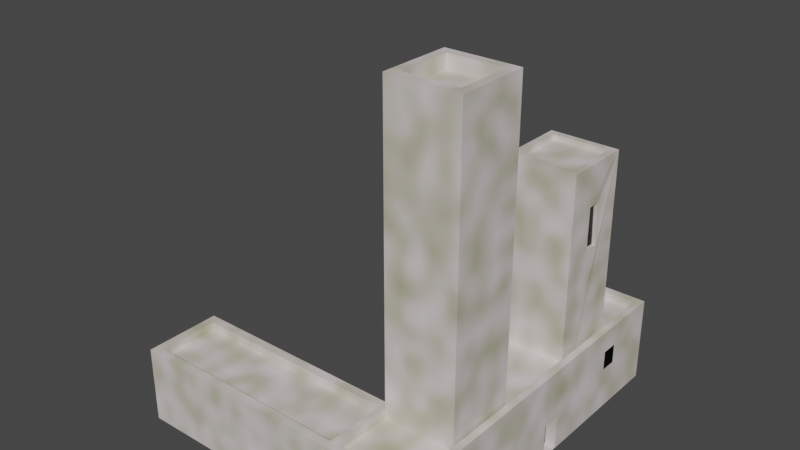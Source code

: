 # Source: arabian_house2.blend  (saved by Blender 3.3.6; exported with 4.5.12 LTS)
import bpy
from mathutils import Matrix  # noqa: F401  (used for matrix-valued properties, if any)

bpy.ops.wm.read_factory_settings(use_empty=True)
scene = bpy.context.scene
scene.name = 'Scene'

# ---- collections
col_collection = bpy.data.collections.new('Collection'); scene.collection.children.link(col_collection)

# ---- images (referenced by path relative to the original .blend; pixels are not part of the script)
import os
ASSET_DIR = os.environ.get("B2B_ASSET_DIR", "")  # directory of the original .blend (textures are referenced by path, not embedded)
HERE = os.path.dirname(os.path.abspath(__file__))  # packed textures are extracted next to this script under _unpacked/

def load_image(name, relpath, width, height, colorspace="sRGB"):
    """Load a texture the original file referenced (path relative to the .blend, or extracted next to this script)."""
    p = next((c for c in (os.path.join(HERE, relpath), os.path.join(ASSET_DIR, relpath)) if relpath and os.path.exists(c)), "")
    if p:
        img = bpy.data.images.load(p, check_existing=True)
        img.name = name
    else:  # same state as the original file: an image datablock whose file is absent (Cycles renders it pink)
        img = bpy.data.images.new(name, width, height)
        img.source = "FILE"
        img.filepath = "//" + (relpath or name)
    img.colorspace_settings.name = colorspace
    return img
img_arabianhousetile = load_image('ArabianHouseTile', 'ArabianHouseTile.png', 1024, 1024, 'sRGB')

# ---- materials (node trees are filled in below, after node groups)
mat_tilematerial = bpy.data.materials.new('TileMaterial')
mat_tilematerial.alpha_threshold = 0.0
mat_tilematerial.roughness = 0.5
mat_tilematerial.line_color = (0.0, 0.0, 0.0, 1.0)
mat_holematerial = bpy.data.materials.new('HoleMaterial')

# ---- material node trees
mat_tilematerial.use_nodes = True; mat_tilematerial.node_tree.nodes.clear()
_N = mat_tilematerial.node_tree.nodes; _L = mat_tilematerial.node_tree.links
n0 = _N.new('ShaderNodeOutputMaterial'); n0.name = 'Material Output'; n0.location = (371, 300)
n1 = _N.new('ShaderNodeBsdfPrincipled'); n1.name = 'Principled BSDF'; n1.location = (81, 300)
n1.distribution = 'GGX'
n1.subsurface_method = 'RANDOM_WALK_SKIN'
n1.inputs[3].default_value = 1.45
n1.inputs[27].default_value = (0.0, 0.0, 0.0, 1.0)
n1.inputs[28].default_value = 1.0
n2 = _N.new('ShaderNodeTexNoise'); n2.name = 'Noise Texture'; n2.location = (-604, 191)
n2.inputs[2].default_value = 15.0
n2.inputs[3].default_value = 0.3
n2.inputs[4].default_value = 0.0
n3 = _N.new('ShaderNodeValToRGB'); n3.name = 'ColorRamp'; n3.location = (-294, 209)
while len(n3.color_ramp.elements) > 1: n3.color_ramp.elements.remove(n3.color_ramp.elements[-1])
n3.color_ramp.elements[0].position = 0.1045; n3.color_ramp.elements[0].color = (0.3988, 0.3955, 0.2228, 1.0)
_e = n3.color_ramp.elements.new(1.0); _e.color = (1.0, 0.8761, 0.9681, 1.0)
n4 = _N.new('ShaderNodeTexImage'); n4.name = 'Image Texture'; n4.location = (504, 105)
n4.image = img_arabianhousetile
_L.new(n1.outputs[0], n0.inputs[0])
_L.new(n3.outputs[0], n1.inputs[0])
_L.new(n2.outputs[1], n3.inputs[0])
n0.is_active_output = True
mat_holematerial.use_nodes = True; mat_holematerial.node_tree.nodes.clear()
_N = mat_holematerial.node_tree.nodes; _L = mat_holematerial.node_tree.links
n0 = _N.new('ShaderNodeBsdfPrincipled'); n0.name = 'Principled BSDF'; n0.location = (10, 300)
n0.distribution = 'GGX'
n0.subsurface_method = 'RANDOM_WALK_SKIN'
n0.inputs[0].default_value = (0.0, 0.0, 0.0, 1.0)
n0.inputs[3].default_value = 1.45
n0.inputs[27].default_value = (0.0, 0.0, 0.0, 1.0)
n0.inputs[28].default_value = 1.0
n1 = _N.new('ShaderNodeOutputMaterial'); n1.name = 'Material Output'; n1.location = (300, 300)
n2 = _N.new('ShaderNodeTexImage'); n2.name = 'Image Texture'; n2.location = (410, 158)
n2.image = img_arabianhousetile
_L.new(n0.outputs[0], n1.inputs[0])
n1.is_active_output = True

# ---- world
world_world = bpy.data.worlds.new('World'); scene.world = world_world
world_world.use_nodes = True; world_world.node_tree.nodes.clear()
_N = world_world.node_tree.nodes; _L = world_world.node_tree.links
n0 = _N.new('ShaderNodeOutputWorld'); n0.name = 'World Output'; n0.location = (300, 300)
n1 = _N.new('ShaderNodeBackground'); n1.name = 'Background'; n1.location = (10, 300)
n1.inputs[0].default_value = (0.05088, 0.05088, 0.05088, 1.0)
_L.new(n1.outputs[0], n0.inputs[0])
n0.is_active_output = True
world_world.color = (0.05088, 0.05088, 0.05088)
world_world.use_sun_shadow = False
world_world.sun_shadow_jitter_overblur = 0.0

# ---- meshes
me_cube = bpy.data.meshes.new('Cube')
me_cube.from_pydata([(0.5327, 1.347, 4.178), (0.776, 1.76, -0.6515), (0.5327, -0.4856, 4.178), (0.7941, -0.747, -1.066), (-6.774, 1.347, 4.178), (-7.015, 1.653, -1.081), (-6.774, -0.4856, 4.178), (-7.035, -0.747, -1.066), (-0.0222, -1.072, -0.839), (0.1895, -0.8604, 5.04), (-0.0222, 9.882, -0.839), (0.1895, 9.671, 5.04), (2.619, -1.072, -0.839), (2.407, -0.8604, 5.04), (2.619, 9.882, -0.839), (2.407, 9.671, 5.04), (0.197, 5.907, -0.4061), (0.4055, 6.116, 17.05), (0.197, 8.005, -0.4061), (0.4055, 7.796, 17.05), (2.295, 5.907, -0.4061), (2.086, 6.116, 17.05), (2.295, 8.005, -0.4061), (2.086, 7.796, 17.05), (0.1664, 0.9693, 1.504), (0.432, 1.235, 24.99), (0.1664, 3.147, 1.504), (0.432, 2.882, 24.99), (2.344, 0.9693, 1.504), (2.079, 1.235, 24.99), (2.344, 3.147, 1.504), (2.079, 2.882, 24.99), (-7.035, 1.609, 4.178), (0.7941, 1.609, 4.178), (0.7941, -0.747, 4.178), (-7.035, -0.747, 4.178), (-6.774, 1.347, 2.693), (0.5327, 1.347, 2.693), (0.5327, -0.4856, 2.693), (-6.774, -0.4856, 2.693), (-6.774, 1.347, 3.629), (0.5327, 1.347, 3.629), (0.5327, -0.4856, 3.629), (-6.774, -0.4856, 3.629), (-0.0222, -1.072, 5.04), (-0.0222, 9.882, 5.04), (2.619, 9.882, 5.04), (2.619, -1.072, 5.04), (0.1895, -0.8604, 4.052), (0.1895, 9.671, 4.052), (2.407, 9.671, 4.052), (2.407, -0.8604, 4.052), (0.1895, -0.8604, 4.464), (0.1895, 9.671, 4.464), (2.407, 9.671, 4.464), (2.407, -0.8604, 4.464), (0.1664, 0.9693, 24.99), (0.1664, 3.147, 24.99), (2.344, 3.147, 24.99), (2.344, 0.9693, 24.99), (0.432, 1.235, 23.64), (0.432, 2.882, 23.64), (2.079, 2.882, 23.64), (2.079, 1.235, 23.64), (0.432, 1.235, 24.1), (0.432, 2.882, 24.1), (2.079, 2.882, 24.1), (2.079, 1.235, 24.1), (0.197, 5.907, 17.05), (0.197, 8.005, 17.05), (2.295, 8.005, 17.05), (2.295, 5.907, 17.05), (0.4055, 6.116, 16.62), (0.4055, 7.796, 16.62), (2.086, 7.796, 16.62), (2.086, 6.116, 16.62), (0.4055, 6.116, 16.72), (0.4055, 7.796, 16.72), (2.086, 7.796, 16.72), (2.086, 6.116, 16.72), (2.619, 4.747, -0.7726), (2.619, 5.326, -0.7726), (2.619, 4.747, 1.55), (2.619, 5.326, 1.55), (2.619, 4.681, -0.839), (2.619, 5.393, -0.839), (2.619, 4.681, 1.617), (2.619, 5.393, 1.617), (2.296, 4.747, -0.7726), (2.296, 5.326, -0.7726), (2.296, 4.747, 1.55), (2.296, 5.326, 1.55), (2.619, 1.318, 3.108), (2.619, 1.318, 0.9368), (2.619, 2.371, 0.923), (2.619, 2.367, 3.078), (2.619, 7.784, 2.229), (2.619, 7.784, 3.452), (2.619, 8.194, 3.452), (2.619, 8.194, 2.21), (-3.707, 1.629, 1.779), (-3.707, 1.621, 2.75), (-4.031, 1.621, 2.75), (-4.031, 1.63, 1.762), (-0.0222, 5.843, 2.113), (-0.0222, 5.843, 3.387), (-0.0222, 5.331, 3.387), (-0.0222, 5.331, 2.084), (0.1664, 2.338, 21.26), (0.1664, 2.338, 19.22), (0.1664, 1.821, 19.22), (0.1664, 1.799, 21.3), (0.197, 6.51, 10.63), (0.197, 6.542, 12.94), (0.197, 7.158, 12.98), (0.197, 7.136, 10.63), (2.294, 6.747, 14.31), (2.293, 6.747, 11.51), (2.311, 7.16, 11.48), (2.264, 7.182, 14.3), (2.619, 1.237, 3.191), (2.619, 1.237, 0.8567), (2.619, 2.453, 0.8408), (2.619, 2.448, 3.156), (2.482, 1.318, 3.108), (2.482, 1.318, 0.9368), (2.482, 2.371, 0.923), (2.482, 2.367, 3.078), (2.295, 6.685, 14.37), (2.295, 6.685, 11.45), (2.31, 7.222, 11.41), (2.263, 7.245, 14.36), (2.18, 6.746, 14.31), (2.179, 6.746, 11.5), (2.197, 7.159, 11.47), (2.15, 7.18, 14.3), (-0.0222, 5.911, 2.049), (-0.0222, 5.911, 3.454), (-0.0222, 5.263, 3.454), (-0.0222, 5.263, 2.013), (0.06385, 5.843, 2.113), (0.06385, 5.843, 3.387), (0.06385, 5.331, 3.387), (0.06385, 5.331, 2.084), (0.197, 6.438, 10.56), (0.197, 6.471, 13.01), (0.197, 7.23, 13.05), (0.197, 7.207, 10.56), (0.3608, 6.51, 10.63), (0.3608, 6.542, 12.94), (0.3608, 7.158, 12.98), (0.3608, 7.136, 10.63), (0.1664, 2.382, 21.3), (0.1664, 2.382, 19.17), (0.1664, 1.777, 19.17), (0.1664, 1.753, 21.35), (0.3897, 2.338, 21.26), (0.3897, 2.338, 19.22), (0.3897, 1.821, 19.22), (0.3897, 1.799, 21.3), (-3.627, 1.63, 1.703), (-3.627, 1.62, 2.829), (-4.111, 1.62, 2.829), (-4.111, 1.631, 1.678), (-3.707, 1.551, 1.775), (-3.707, 1.543, 2.746), (-4.031, 1.542, 2.746), (-4.031, 1.552, 1.759), (2.619, 7.731, 2.179), (2.619, 7.731, 3.505), (2.619, 8.248, 3.505), (2.619, 8.248, 2.154), (2.367, 7.784, 2.229), (2.367, 7.784, 3.452), (2.367, 8.194, 3.452), (2.367, 8.194, 2.21)], [], [(1, 33, 34, 3), (5, 1, 3, 7), (3, 34, 35, 7), (5, 32, 162, 163, 160, 1), (2, 0, 37, 38), (7, 35, 32, 5), (8, 44, 138, 139, 136, 10), (10, 45, 46, 14), (14, 46, 170, 171, 168, 123, 122, 86, 87, 85), (12, 47, 44, 8), (10, 14, 85, 84, 12, 8), (13, 15, 50, 51), (16, 68, 145, 144, 147, 69, 18), (18, 69, 70, 22), (22, 70, 131, 130, 129, 71, 20), (20, 71, 68, 16), (18, 22, 20, 16), (21, 23, 74, 75), (24, 56, 155, 154, 153, 57, 26), (26, 57, 58, 30), (30, 58, 59, 28), (28, 59, 56, 24), (26, 30, 28, 24), (25, 29, 63, 60), (4, 0, 33, 32), (2, 6, 35, 34), (0, 2, 34, 33), (6, 4, 32, 35), (37, 36, 40, 41), (0, 4, 36, 37), (4, 6, 39, 36), (6, 2, 38, 39), (41, 40, 43, 42), (36, 39, 43, 40), (39, 38, 42, 43), (38, 37, 41, 42), (9, 11, 45, 44), (11, 15, 46, 45), (15, 13, 47, 46), (13, 9, 44, 47), (49, 48, 52, 53), (11, 9, 48, 49), (9, 13, 51, 48), (15, 11, 49, 50), (54, 53, 52, 55), (48, 51, 55, 52), (50, 49, 53, 54), (51, 50, 54, 55), (25, 27, 57, 56), (27, 31, 58, 57), (31, 29, 59, 58), (29, 25, 56, 59), (63, 62, 66, 67), (31, 27, 61, 62), (29, 31, 62, 63), (27, 25, 60, 61), (66, 65, 64, 67), (61, 60, 64, 65), (60, 63, 67, 64), (62, 61, 65, 66), (17, 19, 69, 68), (19, 23, 70, 69), (23, 21, 71, 70), (21, 17, 68, 71), (72, 75, 79, 76), (19, 17, 72, 73), (17, 21, 75, 72), (23, 19, 73, 74), (78, 77, 76, 79), (74, 73, 77, 78), (75, 74, 78, 79), (73, 72, 76, 77), (83, 82, 90, 91), (81, 80, 84, 85), (80, 82, 86, 84), (82, 83, 87, 86), (83, 81, 85, 87), (89, 91, 90, 88), (80, 81, 89, 88), (81, 83, 91, 89), (82, 80, 88, 90), (86, 122, 121, 120, 47, 12, 84), (95, 92, 124, 127), (123, 168, 169, 170, 46, 47, 120), (99, 98, 174, 175), (1, 160, 161, 162, 32, 33), (103, 102, 166, 167), (10, 136, 137, 138, 44, 45), (107, 106, 142, 143), (57, 153, 152, 155, 56), (111, 108, 156, 159), (69, 147, 146, 145, 68), (115, 112, 148, 151), (71, 129, 128, 131, 70), (119, 116, 132, 135), (93, 92, 120, 121), (94, 93, 121, 122), (95, 94, 122, 123), (92, 95, 123, 120), (125, 126, 127, 124), (93, 94, 126, 125), (94, 95, 127, 126), (92, 93, 125, 124), (117, 116, 128, 129), (118, 117, 129, 130), (119, 118, 130, 131), (116, 119, 131, 128), (132, 133, 134, 135), (117, 118, 134, 133), (118, 119, 135, 134), (116, 117, 133, 132), (104, 105, 137, 136), (105, 106, 138, 137), (106, 107, 139, 138), (107, 104, 136, 139), (141, 140, 143, 142), (105, 104, 140, 141), (104, 107, 143, 140), (106, 105, 141, 142), (113, 112, 144, 145), (114, 113, 145, 146), (115, 114, 146, 147), (112, 115, 147, 144), (150, 151, 148, 149), (113, 114, 150, 149), (114, 115, 151, 150), (112, 113, 149, 148), (109, 108, 152, 153), (110, 109, 153, 154), (111, 110, 154, 155), (108, 111, 155, 152), (156, 157, 158, 159), (109, 110, 158, 157), (110, 111, 159, 158), (108, 109, 157, 156), (100, 101, 161, 160), (101, 102, 162, 161), (102, 103, 163, 162), (103, 100, 160, 163), (165, 164, 167, 166), (101, 100, 164, 165), (100, 103, 167, 164), (102, 101, 165, 166), (96, 97, 169, 168), (97, 98, 170, 169), (98, 99, 171, 170), (99, 96, 168, 171), (173, 172, 175, 174), (97, 96, 172, 173), (96, 99, 175, 172), (98, 97, 173, 174)])
me_cube.polygons.foreach_set('material_index', [0, 0, 0, 0, 0, 0, 0, 0, 0, 0, 0, 0, 0, 0, 0, 0, 0, 0, 0, 0, 0, 0, 0, 0, 0, 0, 0, 0, 0, 0, 0, 0, 0, 0, 0, 0, 0, 0, 0, 0, 0, 0, 0, 0, 0, 0, 0, 0, 0, 0, 0, 0, 0, 0, 0, 0, 0, 0, 0, 0, 0, 0, 0, 0, 0, 0, 0, 0, 0, 0, 0, 0, 0, 0, 0, 0, 0, 1, 0, 0, 0, 0, 0, 0, 1, 0, 0, 0, 0, 0, 0, 0, 0, 0, 0, 0, 0, 0, 0, 1, 0, 0, 0, 0, 0, 0, 0, 1, 0, 0, 0, 0, 0, 0, 0, 1, 0, 0, 0, 0, 0, 0, 0, 1, 0, 0, 0, 0, 0, 0, 0, 1, 0, 0, 0, 0, 0, 0, 0, 1, 0, 0, 0, 1, 1, 1, 1, 1, 1, 1, 1])
_uv = me_cube.uv_layers.new(name='UVMap')
_uv.uv.foreach_set('vector', [0.3719, 0.8956, 0.3767, 0.7428, 0.4512, 0.7428, 0.4512, 0.9087, 0.07748, 0.5952, 0.07935, 0.8418, 0.0, 0.8418, 0.001565, 0.5941, 0.186, 0.3465, 0.3518, 0.3465, 0.3518, 0.5941, 0.186, 0.5941, 0.0, 0.3471, 0.1663, 0.3465, 0.1237, 0.439, 0.08729, 0.439, 0.08808, 0.4543, 0.01358, 0.5936, 0.5741, 0.7428, 0.5741, 0.8008, 0.5271, 0.8008, 0.5271, 0.7428, 0.5271, 0.7433, 0.5271, 0.9092, 0.4526, 0.9092, 0.4512, 0.7428, 0.186, 0.3465, 0.0, 0.3465, 0.05016, 0.1461, 0.09574, 0.1461, 0.0946, 0.1256, 0.186, 0.0, 0.2374, 0.7801, 0.2374, 0.5941, 0.3209, 0.5941, 0.3209, 0.7801, 0.186, 0.0, 0.3719, 0.0, 0.3233, 0.0517, 0.2806, 0.0517, 0.2814, 0.06806, 0.3123, 0.2352, 0.2391, 0.235, 0.2636, 0.1645, 0.2636, 0.142, 0.186, 0.142, 0.1539, 0.7801, 0.1539, 0.5941, 0.2374, 0.5941, 0.2374, 0.7801, 0.731, 0.5521, 0.8145, 0.5521, 0.8145, 0.6941, 0.8145, 0.7166, 0.8145, 0.8986, 0.731, 0.8986, 0.9427, 0.8852, 0.9427, 0.5521, 0.9739, 0.5521, 0.9739, 0.8852, 0.7138, 0.0, 0.7138, 0.5521, 0.696, 0.4242, 0.697, 0.3469, 0.6727, 0.3469, 0.6475, 0.5521, 0.6475, 0.0, 0.8465, 0.5521, 0.8465, 0.0, 0.9129, 0.0, 0.9129, 0.5521, 0.7802, 0.5521, 0.7802, 0.0, 0.8042, 0.08493, 0.8049, 0.1784, 0.8219, 0.1771, 0.8465, 0.0, 0.8465, 0.5521, 0.7138, 0.5521, 0.7138, 0.0, 0.7802, 0.0, 0.7802, 0.5521, 1.49e-08, 0.8418, 0.06635, 0.8418, 0.06635, 0.9081, 0.0, 0.9081, 0.9231, 0.5154, 0.9231, 0.4622, 0.9366, 0.4622, 0.9366, 0.5154, 0.4408, 0.0, 0.4408, 0.7428, 0.416, 0.6278, 0.4153, 0.5589, 0.3961, 0.5589, 0.3719, 0.7428, 0.3719, 0.0, 0.5786, 0.7428, 0.5786, 0.0, 0.6475, 0.0, 0.6475, 0.7428, 0.5097, 0.7428, 0.5097, 0.0, 0.5786, 0.0, 0.5786, 0.7428, 0.4408, 0.7428, 0.4408, 0.0, 0.5097, 0.0, 0.5097, 0.7428, 0.1539, 0.7801, 0.2227, 0.7801, 0.2227, 0.849, 0.1539, 0.849, 0.9272, 0.8353, 0.9272, 0.8874, 0.8847, 0.8874, 0.8847, 0.8353, 0.08762, 0.6024, 0.08762, 0.8335, 0.07935, 0.8418, 0.07935, 0.5941, 0.1456, 0.8335, 0.1456, 0.6024, 0.1539, 0.5941, 0.1539, 0.8418, 0.08762, 0.8335, 0.1456, 0.8335, 0.1539, 0.8418, 0.07935, 0.8418, 0.1456, 0.6024, 0.08762, 0.6024, 0.07935, 0.5941, 0.1539, 0.5941, 0.5786, 0.9739, 0.5786, 0.7428, 0.6082, 0.7428, 0.6082, 0.9739, 0.3209, 0.8252, 0.3209, 0.5941, 0.3679, 0.5941, 0.3679, 0.8252, 0.5271, 0.8588, 0.5271, 0.8008, 0.5741, 0.8008, 0.5741, 0.8588, 0.9598, 0.0, 0.9598, 0.2311, 0.9129, 0.2311, 0.9129, 0.0, 0.8847, 0.7832, 0.8847, 0.5521, 0.9427, 0.5521, 0.9427, 0.7832, 0.2799, 0.9069, 0.2799, 0.849, 0.3095, 0.849, 0.3095, 0.9069, 0.9129, 0.4622, 0.9129, 0.2311, 0.9425, 0.2311, 0.9425, 0.4622, 0.3147, 0.9364, 0.3147, 0.8784, 0.3443, 0.8784, 0.3443, 0.9364, 0.7243, 0.8919, 0.7243, 0.5588, 0.731, 0.5521, 0.731, 0.8986, 0.7243, 0.5588, 0.6541, 0.5588, 0.6475, 0.5521, 0.731, 0.5521, 0.6541, 0.5588, 0.6541, 0.8919, 0.6475, 0.8986, 0.6475, 0.5521, 0.6541, 0.8919, 0.7243, 0.8919, 0.731, 0.8986, 0.6475, 0.8986, 0.9739, 0.8852, 0.9739, 0.5521, 0.987, 0.5521, 0.987, 0.8852, 0.9911, 0.0, 0.9911, 0.3331, 0.9598, 0.3331, 0.9598, 0.0, 0.2372, 0.849, 0.2372, 0.9191, 0.2059, 0.9191, 0.2059, 0.849, 0.6394, 0.8119, 0.6394, 0.8821, 0.6082, 0.8821, 0.6082, 0.8119, 0.8847, 0.8852, 0.8145, 0.8852, 0.8145, 0.5521, 0.8847, 0.5521, 0.3518, 0.5569, 0.3518, 0.4868, 0.3649, 0.4868, 0.3649, 0.5569, 0.1663, 0.5797, 0.1663, 0.5095, 0.1794, 0.5095, 0.1794, 0.5797, 0.987, 0.8852, 0.987, 0.5521, 1.0, 0.5521, 1.0, 0.8852, 0.2458, 0.7885, 0.2458, 0.8406, 0.2374, 0.849, 0.2374, 0.7801, 0.2458, 0.8406, 0.2979, 0.8406, 0.3063, 0.849, 0.2374, 0.849, 0.2979, 0.8406, 0.2979, 0.7885, 0.3063, 0.7801, 0.3063, 0.849, 0.2979, 0.7885, 0.2458, 0.7885, 0.2374, 0.7801, 0.3063, 0.7801, 0.6224, 0.9342, 0.6224, 0.8821, 0.6367, 0.8821, 0.6367, 0.9342, 0.5696, 0.8588, 0.5696, 0.9109, 0.5271, 0.9109, 0.5271, 0.8588, 0.2374, 0.901, 0.2374, 0.849, 0.2799, 0.849, 0.2799, 0.901, 0.9272, 0.7832, 0.9272, 0.8353, 0.8847, 0.8353, 0.8847, 0.7832, 0.1539, 0.849, 0.2059, 0.849, 0.2059, 0.9011, 0.1539, 0.9011, 0.237, 0.7801, 0.237, 0.8322, 0.2227, 0.8322, 0.2227, 0.7801, 0.6082, 0.9342, 0.6082, 0.8821, 0.6224, 0.8821, 0.6224, 0.9342, 0.3443, 0.9305, 0.3443, 0.8784, 0.3586, 0.8784, 0.3586, 0.9305, 0.1391, 0.9015, 0.1391, 0.8484, 0.1457, 0.8418, 0.1457, 0.9081, 0.1391, 0.8484, 0.08594, 0.8484, 0.07935, 0.8418, 0.1457, 0.8418, 0.08594, 0.8484, 0.08594, 0.9015, 0.07935, 0.9081, 0.07935, 0.8418, 0.08594, 0.9015, 0.1391, 0.9015, 0.1457, 0.9081, 0.07935, 0.9081, 0.3712, 0.7361, 0.3712, 0.7893, 0.3679, 0.7893, 0.3679, 0.7361, 0.8417, 0.8852, 0.8417, 0.9384, 0.8281, 0.9384, 0.8281, 0.8852, 0.8552, 0.8852, 0.8552, 0.9384, 0.8417, 0.9384, 0.8417, 0.8852, 0.8145, 0.9384, 0.8145, 0.8852, 0.8281, 0.8852, 0.8281, 0.9384, 0.3147, 0.8252, 0.3679, 0.8252, 0.3679, 0.8784, 0.3147, 0.8784, 0.3679, 0.8425, 0.3679, 0.7893, 0.3712, 0.7893, 0.3712, 0.8425, 0.3115, 0.8784, 0.3115, 0.8252, 0.3147, 0.8252, 0.3147, 0.8784, 0.3712, 0.683, 0.3712, 0.7361, 0.3679, 0.7361, 0.3679, 0.683, 0.8816, 0.8852, 0.8816, 0.9035, 0.8714, 0.9035, 0.8714, 0.8852, 0.1881, 0.1441, 0.1881, 0.1624, 0.186, 0.1645, 0.186, 0.142, 0.1881, 0.1624, 0.2615, 0.1624, 0.2636, 0.1645, 0.186, 0.1645, 0.2615, 0.1624, 0.2615, 0.1441, 0.2636, 0.142, 0.2636, 0.1645, 0.2615, 0.1441, 0.1881, 0.1441, 0.186, 0.142, 0.2636, 0.142, 0.1663, 0.42, 0.1663, 0.3465, 0.1847, 0.3465, 0.1847, 0.42, 0.3688, 0.8784, 0.3688, 0.8967, 0.3586, 0.8967, 0.3586, 0.8784, 0.06635, 0.9152, 0.06635, 0.8418, 0.07657, 0.8418, 0.07657, 0.9152, 0.9231, 0.4622, 0.9231, 0.5357, 0.9129, 0.5357, 0.9129, 0.4622, 0.2636, 0.1645, 0.2391, 0.235, 0.2396, 0.2735, 0.3134, 0.2735, 0.3719, 0.3465, 0.186, 0.3465, 0.186, 0.1645, 0.5786, 0.811, 0.5786, 0.8442, 0.5742, 0.8442, 0.5742, 0.811, 0.3123, 0.2352, 0.2814, 0.06806, 0.3233, 0.06806, 0.3233, 0.0517, 0.3719, 0.0, 0.3719, 0.3465, 0.3134, 0.2735, 0.5776, 0.8588, 0.5776, 0.8981, 0.5696, 0.8981, 0.5696, 0.8588, 0.01358, 0.5936, 0.08808, 0.4543, 0.1237, 0.4543, 0.1237, 0.439, 0.1663, 0.3465, 0.1663, 0.5941, 0.3649, 0.557, 0.3649, 0.5882, 0.3624, 0.5881, 0.3624, 0.5569, 0.186, 0.0, 0.0946, 0.1256, 0.05016, 0.1256, 0.05016, 0.1461, 0.0, 0.3465, 0.0, 0.0, 0.3689, 0.462, 0.3689, 0.4208, 0.3716, 0.4208, 0.3716, 0.462, 0.3719, 0.7428, 0.3961, 0.5589, 0.3961, 0.6262, 0.416, 0.6278, 0.4408, 0.7428, 0.8847, 0.9044, 0.8847, 0.8874, 0.8918, 0.8874, 0.8918, 0.9044, 0.6475, 0.5521, 0.6727, 0.3469, 0.672, 0.4257, 0.696, 0.4242, 0.7138, 0.5521, 0.3096, 0.8982, 0.3096, 0.8784, 0.3147, 0.8784, 0.3147, 0.8982, 0.8465, 0.0, 0.8219, 0.1771, 0.8219, 0.08458, 0.8042, 0.08493, 0.7802, 0.0, 0.1779, 0.5799, 0.1779, 0.5937, 0.1743, 0.5935, 0.1743, 0.5797, 0.2421, 0.2709, 0.3108, 0.2709, 0.3134, 0.2735, 0.2396, 0.2735, 0.2417, 0.2376, 0.2421, 0.2709, 0.2396, 0.2735, 0.2391, 0.235, 0.3098, 0.2377, 0.2417, 0.2376, 0.2391, 0.235, 0.3123, 0.2352, 0.3108, 0.2709, 0.3098, 0.2377, 0.3123, 0.2352, 0.3134, 0.2735, 0.6415, 0.8115, 0.6082, 0.8119, 0.6083, 0.7438, 0.6415, 0.7428, 0.3692, 0.5597, 0.3692, 0.593, 0.3649, 0.593, 0.3649, 0.5597, 0.5786, 0.7428, 0.5786, 0.811, 0.5742, 0.811, 0.5742, 0.7428, 0.6458, 0.7428, 0.6458, 0.8115, 0.6415, 0.8115, 0.6415, 0.7428, 0.8199, 0.1753, 0.8199, 0.0866, 0.8219, 0.08458, 0.8219, 0.1771, 0.8069, 0.1763, 0.8199, 0.1753, 0.8219, 0.1771, 0.8049, 0.1784, 0.8062, 0.08687, 0.8069, 0.1763, 0.8049, 0.1784, 0.8042, 0.08493, 0.8199, 0.0866, 0.8062, 0.08687, 0.8042, 0.08493, 0.8219, 0.08458, 0.1663, 0.5095, 0.167, 0.4208, 0.1801, 0.42, 0.1801, 0.5094, 0.3099, 0.8196, 0.3099, 0.8326, 0.3063, 0.8324, 0.3063, 0.8194, 0.1837, 0.4942, 0.1837, 0.5836, 0.1801, 0.5835, 0.1801, 0.4941, 0.3715, 0.5941, 0.3715, 0.6828, 0.3679, 0.683, 0.3679, 0.5943, 0.09258, 0.1278, 0.0523, 0.1278, 0.05016, 0.1256, 0.0946, 0.1256, 0.0523, 0.1278, 0.0523, 0.144, 0.05016, 0.1461, 0.05016, 0.1256, 0.0523, 0.144, 0.09348, 0.144, 0.09574, 0.1461, 0.05016, 0.1461, 0.09348, 0.144, 0.09258, 0.1278, 0.0946, 0.1256, 0.09574, 0.1461, 0.8552, 0.9264, 0.8552, 0.8861, 0.8714, 0.8852, 0.8714, 0.9264, 0.07657, 0.882, 0.07657, 0.8418, 0.0793, 0.8418, 0.0793, 0.882, 0.2325, 0.8322, 0.2325, 0.8484, 0.2298, 0.8484, 0.2298, 0.8322, 0.3689, 0.4782, 0.3689, 0.462, 0.3716, 0.462, 0.3716, 0.4782, 0.6937, 0.4221, 0.6947, 0.3492, 0.697, 0.3469, 0.696, 0.4242, 0.6742, 0.4233, 0.6937, 0.4221, 0.696, 0.4242, 0.672, 0.4257, 0.6749, 0.3492, 0.6742, 0.4233, 0.672, 0.4257, 0.6727, 0.3469, 0.6947, 0.3492, 0.6749, 0.3492, 0.6727, 0.3469, 0.697, 0.3469, 0.3716, 0.3465, 0.3716, 0.4206, 0.3518, 0.4208, 0.3521, 0.3479, 0.8997, 0.9069, 0.8997, 0.8874, 0.9049, 0.8874, 0.9049, 0.9069, 0.1801, 0.4941, 0.1801, 0.42, 0.1853, 0.42, 0.1853, 0.4941, 0.37, 0.4868, 0.37, 0.5597, 0.3649, 0.5597, 0.3649, 0.4868, 0.3975, 0.5603, 0.3975, 0.6249, 0.3961, 0.6262, 0.3961, 0.5589, 0.4139, 0.5603, 0.3975, 0.5603, 0.3961, 0.5589, 0.4153, 0.5589, 0.4146, 0.6263, 0.4139, 0.5603, 0.4153, 0.5589, 0.416, 0.6278, 0.3975, 0.6249, 0.4146, 0.6263, 0.416, 0.6278, 0.3961, 0.6262, 0.3689, 0.4222, 0.3689, 0.4867, 0.3525, 0.4867, 0.3518, 0.4208, 0.2227, 0.8485, 0.2227, 0.8322, 0.2298, 0.8322, 0.2298, 0.8485, 0.6465, 0.8119, 0.6465, 0.8779, 0.6394, 0.8779, 0.6394, 0.8119, 0.1457, 0.9063, 0.1457, 0.8418, 0.1528, 0.8418, 0.1528, 0.9063, 0.09046, 0.4518, 0.1212, 0.4518, 0.1237, 0.4543, 0.08808, 0.4543, 0.1212, 0.4518, 0.1212, 0.4415, 0.1237, 0.439, 0.1237, 0.4543, 0.1212, 0.4415, 0.08993, 0.4415, 0.08729, 0.439, 0.1237, 0.439, 0.08993, 0.4415, 0.09046, 0.4518, 0.08808, 0.4543, 0.08729, 0.439, 0.3621, 0.5569, 0.3621, 0.5876, 0.3518, 0.5881, 0.3518, 0.5569, 0.3717, 0.5597, 0.3717, 0.5904, 0.3692, 0.5905, 0.3692, 0.5598, 0.1826, 0.5939, 0.1826, 0.5836, 0.185, 0.5836, 0.185, 0.5939, 0.1826, 0.5836, 0.1826, 0.5939, 0.1801, 0.5939, 0.1801, 0.5836, 0.283, 0.06638, 0.3217, 0.06638, 0.3233, 0.06806, 0.2814, 0.06806, 0.3217, 0.06638, 0.3217, 0.05339, 0.3233, 0.0517, 0.3233, 0.06806, 0.3217, 0.05339, 0.2824, 0.05339, 0.2806, 0.0517, 0.3233, 0.0517, 0.2824, 0.05339, 0.283, 0.06638, 0.2814, 0.06806, 0.2806, 0.0517, 0.3193, 0.7801, 0.3193, 0.8187, 0.3063, 0.8194, 0.3063, 0.7801, 0.6474, 0.8779, 0.6474, 0.9165, 0.6394, 0.9165, 0.6394, 0.8779, 0.1743, 0.5797, 0.1743, 0.5927, 0.1663, 0.5927, 0.1663, 0.5797, 0.8997, 0.8874, 0.8997, 0.9004, 0.8918, 0.9004, 0.8918, 0.8874])
me_cube.materials.append(mat_tilematerial)
me_cube.materials.append(mat_holematerial)
me_cube.use_mirror_vertex_groups = False
me_cube.update()

# ---- objects
ob_cube = bpy.data.objects.new('Cube', me_cube)

# ---- transforms, parenting, visibility, modifiers, constraints
ob_cube.location = (0.0, 0.0, 0.0)
ob_cube.scale = (3.013, 3.013, 1.354)
ob_cube.lock_rotations_4d = False
ob_cube.empty_display_type = 'ARROWS'
ob_cube.lineart.crease_threshold = 0.0

# ---- collection membership
col_collection.objects.link(ob_cube)

# ---- scene / render settings (as saved in the file)
scene.frame_start = 1; scene.frame_end = 250; scene.frame_set(1)
scene.render.engine = 'CYCLES'
scene.cycles.sampling_pattern = 'TABULATED_SOBOL'
scene.cycles.use_light_tree = False
scene.cycles.bake_type = 'DIFFUSE'
scene.view_settings.view_transform = 'Filmic'
bpy.context.view_layer.update()

# ---- added for rendering (the .blend has no active camera and no usable light): camera, sun
cam_auto = bpy.data.cameras.new('AutoCamera')
cam_auto.lens = 50.0
cam_auto.sensor_width = 36.0
cam_auto.clip_end = 1000.0
ob_auto_camera = bpy.data.objects.new('AutoCamera', cam_auto)
scene.collection.objects.link(ob_auto_camera)
ob_auto_camera.location = (45.5269, -49.3431, 57.9239)
ob_auto_camera.rotation_euler = (1.09748, -7.21219e-08, 0.694738)
scene.camera = ob_auto_camera
light_auto_sun = bpy.data.lights.new('AutoSun', 'SUN')
light_auto_sun.energy = 3.0
light_auto_sun.angle = 0.0523599
ob_auto_sun = bpy.data.objects.new('AutoSun', light_auto_sun)
scene.collection.objects.link(ob_auto_sun)
ob_auto_sun.rotation_euler = (0.872665, 0.174533, 0.523599)
bpy.context.view_layer.update()
